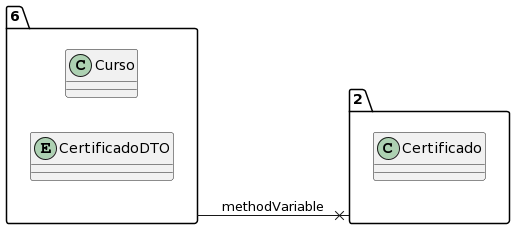

The diagram above was rendered by PlantUML. Its source (embedded in the PNG):
@startuml
allow_mixing
left to right direction
package "6"{
class Curso
entity CertificadoDTO

}
package "2"{
class Certificado

}
"6" --x "2":methodVariable
@enduml